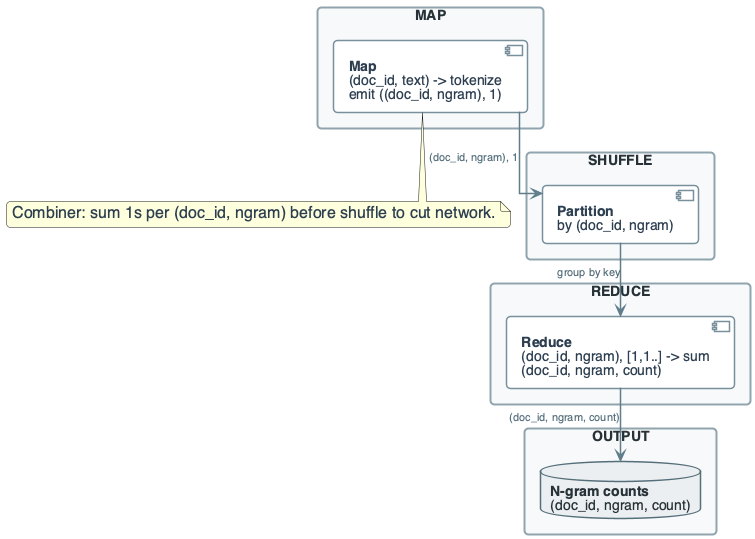

The diagram above was rendered by PlantUML. Its source (embedded in the PNG):
@startuml
'=================================================
' CANONICAL DIAGRAM TEMPLATE - DATA ENGINEERING
'=================================================

top to bottom direction
skinparam linetype ortho
skinparam shadowing false
skinparam roundcorner 8
skinparam handwritten false
skinparam nodesep 30
skinparam ranksep 40

'-------------------------
' FONT & GLOBAL STYLE
'-------------------------
skinparam defaultFontName "Segoe UI, Helvetica, sans-serif"
skinparam defaultFontSize 16
skinparam defaultFontColor #2C3E50

'-------------------------
' GENERIC BOX STYLE
'-------------------------
skinparam rectangle {
    BackgroundColor #F8F9FA
    BorderColor #90A4AE
    BorderThickness 2
    FontColor #263238
    FontSize 14
    FontStyle bold
    Padding 20
}

skinparam component {
    BackgroundColor #FFFFFF
    BorderColor #78909C
    BorderThickness 1.5
    FontSize 14
    Padding 12
}

skinparam database {
    BackgroundColor #ECEFF1
    BorderColor #546E7A
    BorderThickness 1.5
    FontSize 14
    FontColor #263238
}

skinparam arrow {
    Color #607D8B
    Thickness 1.5
    FontSize 11
    FontColor #546E7A
}

'-------------------------
' SEMANTIC STEREOTYPES
'-------------------------
skinparam component<<UI>> {
    BorderColor #8E24AA
    BackgroundColor #F3E5F5
    FontColor #4A148C
}

skinparam component<<Agent>> {
    BorderColor #0288D1
    BackgroundColor #E1F5FE
    FontColor #01579B
}

skinparam component<<Tool>> {
    BorderColor #2E7D32
    BackgroundColor #E8F5E9
    FontColor #1B5E20
}

skinparam component<<Config>> {
    BorderColor #F57C00
    BackgroundColor #FFF3E0
    FontColor #E65100
}

skinparam component<<Bad>> {
    BorderColor #C62828
    BackgroundColor #FFEBEE
    FontColor #B71C1C
}

skinparam component<<V1>> {
    BorderColor #F57C00
    BackgroundColor #FFF3E0
    FontColor #E65100
}

skinparam component<<V2>> {
    BorderColor #2E7D32
    BackgroundColor #E8F5E9
    FontColor #1B5E20
}

skinparam component<<up>> {
    BackgroundColor #E8F5E9
    BorderColor #2E7D32
}

skinparam component<<down>> {
    BackgroundColor #FFEBEE
    BorderColor #C62828
}

skinparam database<<up>> {
    BackgroundColor #E8F5E9
    BorderColor #2E7D32
}

skinparam database<<down>> {
    BackgroundColor #FFEBEE
    BorderColor #C62828
}

skinparam component<<success>> {
    BackgroundColor #E8F5E9
    BorderColor #2E7D32
}

skinparam component<<failure>> {
    BackgroundColor #FFEBEE
    BorderColor #C62828
}

'=================================================

' MAPREDUCE N-GRAM EXTRACTION FLOW
rectangle "MAP" #F8F9FA {
    component "**Map**\n(doc_id, text) -> tokenize\nemit ((doc_id, ngram), 1)" as MAP_FN
}

rectangle "SHUFFLE" #F8F9FA {
    component "**Partition**\nby (doc_id, ngram)" as PART
}

rectangle "REDUCE" #F8F9FA {
    component "**Reduce**\n(doc_id, ngram), [1,1..] -> sum\n(doc_id, ngram, count)" as RED
}

rectangle "OUTPUT" #F8F9FA {
    database "**N-gram counts**\n(doc_id, ngram, count)" as OUT
}

MAP_FN --> PART : "(doc_id, ngram), 1"
PART --> RED : "group by key"
RED --> OUT : "(doc_id, ngram, count)"

note bottom of MAP_FN : Combiner: sum 1s per (doc_id, ngram) before shuffle to cut network.

@enduml